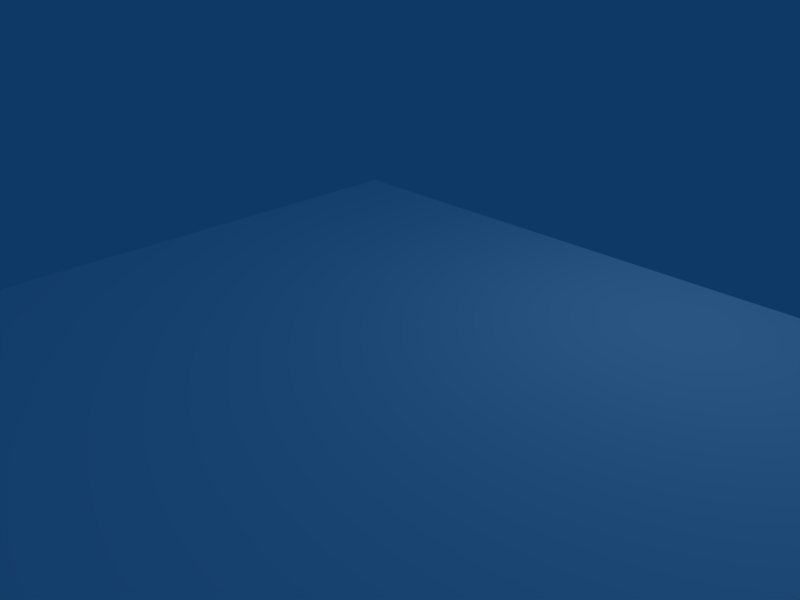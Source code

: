 # Source: HarborTypeA.blend  (saved by Blender 2.49.2; exported with 4.5.12 LTS)
import bpy
from mathutils import Matrix  # noqa: F401  (used for matrix-valued properties, if any)

bpy.ops.wm.read_factory_settings(use_empty=True)
scene = bpy.context.scene
scene.name = 'Scene'

# ---- collections
col_collection_1 = bpy.data.collections.new('Collection 1'); scene.collection.children.link(col_collection_1)

# ---- materials (node trees are filled in below, after node groups)
mat_material = bpy.data.materials.new('Material')
mat_material.alpha_threshold = 0.0
mat_material.roughness = 0.5
mat_material.line_color = (0.0, 0.0, 0.0, 1.0)
mat_0 = bpy.data.materials.new('0')
mat_0.alpha_threshold = 0.0
mat_0.diffuse_color = (1.0, 1.0, 1.0, 1.0)
mat_0.roughness = 0.5
mat_0.line_color = (0.0, 0.0, 0.0, 1.0)

# ---- material node trees

# ---- world
world_world = bpy.data.worlds.new('World'); scene.world = world_world
world_world.color = (0.05656, 0.2208, 0.4)
world_world.use_sun_shadow = False
world_world.sun_shadow_jitter_overblur = 0.0
world_world.cycles.sampling_method = 'MANUAL'
world_world.cycles.sample_map_resolution = 256

# ---- cameras
cam_camera = bpy.data.cameras.new('Camera')
cam_camera.passepartout_alpha = 0.2
cam_camera.clip_end = 100.0
cam_camera.lens = 35.0
cam_camera.ortho_scale = 7.314
cam_camera.show_passepartout = False
cam_camera.show_safe_areas = True
cam_camera.dof.focus_distance = 0.0
cam_camera.dof.aperture_fstop = 128.0

# ---- lights
light_spot = bpy.data.lights.new('Spot', 'POINT')
light_spot.transmission_factor = 0.0
light_spot.cutoff_distance = 30.0
light_spot.energy = 100.0
light_spot.shadow_buffer_clip_start = 1.001
light_spot.shadow_soft_size = 1.0
light_spot.shadow_maximum_resolution = 0.006
light_spot.use_absolute_resolution = True
light_spot.cycles.use_multiple_importance_sampling = False

# ---- meshes
me_muelle01__001 = bpy.data.meshes.new('"muelle01".001')
me_muelle01__001.from_pydata([(13.97, 30.8, 0.01245), (25.15, 30.8, 0.01245), (13.97, 30.8, 0.6285), (25.15, 30.8, 0.6281), (25.15, 30.8, 0.6299), (13.97, 30.8, 0.6299), (25.15, 30.8, 0.0), (13.97, 30.8, 0.0), (25.15, 8.4, 0.6299), (13.97, 8.4, 0.6299), (13.97, 8.4, 0.0), (25.15, 8.4, 0.0)], [], [(6, 1, 11), (1, 8, 11), (1, 3, 8), (3, 4, 8), (9, 0, 10), (0, 7, 10), (2, 0, 9), (9, 5, 2), (4, 5, 9), (9, 8, 4), (6, 11, 10), (10, 7, 6)])
_uv = me_muelle01__001.uv_layers.new(name='UVTex')
_uv.uv.foreach_set('vector', [0.651, 0.344, 0.651, 0.344, 0.4639, 0.344, 0.651, 0.344, 0.4639, 0.344, 0.4639, 0.344, 0.651, 0.344, 0.651, 0.344, 0.4639, 0.344, 0.651, 0.344, 0.651, 0.344, 0.4639, 0.344, 0.4639, 0.4561, 0.651, 0.4561, 0.4639, 0.4561, 0.651, 0.4561, 0.651, 0.4561, 0.4639, 0.4561, 0.651, 0.4561, 0.651, 0.4561, 0.4639, 0.4561, 0.4639, 0.4561, 0.651, 0.4561, 0.651, 0.4561, 1.238, 0.2519, 1.238, 1.001, 0.2509, 1.001, 0.2509, 1.001, 0.2509, 0.2519, 1.238, 0.2519, 1.238, 0.2519, 0.2509, 0.2519, 0.2509, 1.001, 0.2509, 1.001, 1.238, 1.001, 1.238, 0.2519])
_ca = me_muelle01__001.color_attributes.new('Col', 'BYTE_COLOR', 'CORNER')
_ca.data.foreach_set('color', [1.0, 1.0, 1.0, 1.0, 1.0, 1.0, 1.0, 1.0, 1.0, 1.0, 1.0, 1.0, 1.0, 1.0, 1.0, 1.0, 1.0, 1.0, 1.0, 1.0, 1.0, 1.0, 1.0, 1.0, 1.0, 1.0, 1.0, 1.0, 1.0, 1.0, 1.0, 1.0, 1.0, 1.0, 1.0, 1.0, 1.0, 1.0, 1.0, 1.0, 1.0, 1.0, 1.0, 1.0, 1.0, 1.0, 1.0, 1.0, 1.0, 1.0, 1.0, 1.0, 1.0, 1.0, 1.0, 1.0, 1.0, 1.0, 1.0, 1.0, 1.0, 1.0, 1.0, 1.0, 1.0, 1.0, 1.0, 1.0, 1.0, 1.0, 1.0, 1.0, 1.0, 1.0, 1.0, 1.0, 1.0, 1.0, 1.0, 1.0, 1.0, 1.0, 1.0, 1.0, 1.0, 1.0, 1.0, 1.0, 1.0, 1.0, 1.0, 1.0, 1.0, 1.0, 1.0, 1.0, 1.0, 1.0, 1.0, 1.0, 1.0, 1.0, 1.0, 1.0, 1.0, 1.0, 1.0, 1.0, 1.0, 1.0, 1.0, 1.0, 1.0, 1.0, 1.0, 1.0, 1.0, 1.0, 1.0, 1.0, 1.0, 1.0, 1.0, 1.0, 1.0, 1.0, 1.0, 1.0, 1.0, 1.0, 1.0, 1.0, 1.0, 1.0, 1.0, 1.0, 1.0, 1.0, 1.0, 1.0, 1.0, 1.0, 1.0, 1.0])
me_muelle01__001.materials.append(mat_material)
me_muelle01__001.materials.append(mat_material)
me_muelle01__001.use_remesh_preserve_volume = False
me_muelle01__001.use_remesh_preserve_attributes = False
me_muelle01__001.use_mirror_vertex_groups = False
me_muelle01__001.update()
me_poste01 = bpy.data.meshes.new('"poste01"')
me_poste01.from_pydata([(-2.794, -2.8, -7.652), (2.794, -2.8, -7.652), (-2.794, 2.8, -7.652), (2.794, 2.8, -7.652), (-2.794, -2.8, 17.83), (2.794, -2.8, 17.83), (-2.794, 2.8, 17.83), (2.794, 2.8, 17.83)], [], [(0, 2, 3), (1, 0, 3), (4, 5, 7), (7, 6, 4), (0, 1, 5), (4, 0, 5), (1, 3, 7), (7, 5, 1), (3, 2, 6), (6, 7, 3), (2, 0, 4), (4, 6, 2)])
_uv = me_poste01.uv_layers.new(name='UVTex')
_uv.uv.foreach_set('vector', [1.0, 0.0, 1.0, 1.0, 0.0, 1.0, 0.0, 1.0, 0.0, 0.0, 1.0, 0.0, 0.0, 0.0, 1.0, 0.0, 1.0, 1.0, 1.0, 1.0, 0.0, 1.0, 0.0, 0.0, 0.0, 0.0, 1.0, 0.0, 1.0, 1.0, 1.0, 1.0, 0.0, 1.0, 0.0, 0.0, 0.0, 0.0, 1.0, 0.0, 1.0, 1.0, 1.0, 1.0, 0.0, 1.0, 0.0, 0.0, 0.0, 0.0, 1.0, 0.0, 1.0, 1.0, 1.0, 1.0, 0.0, 1.0, 0.0, 0.0, 0.0, 0.0, 1.0, 0.0, 1.0, 1.0, 1.0, 1.0, 0.0, 1.0, 0.0, 0.0])
_ca = me_poste01.color_attributes.new('Col', 'BYTE_COLOR', 'CORNER')
_ca.data.foreach_set('color', [1.0, 1.0, 1.0, 1.0, 1.0, 1.0, 1.0, 1.0, 1.0, 1.0, 1.0, 1.0, 1.0, 1.0, 1.0, 1.0, 1.0, 1.0, 1.0, 1.0, 1.0, 1.0, 1.0, 1.0, 1.0, 1.0, 1.0, 1.0, 1.0, 1.0, 1.0, 1.0, 1.0, 1.0, 1.0, 1.0, 1.0, 1.0, 1.0, 1.0, 1.0, 1.0, 1.0, 1.0, 1.0, 1.0, 1.0, 1.0, 1.0, 1.0, 1.0, 1.0, 1.0, 1.0, 1.0, 1.0, 1.0, 1.0, 1.0, 1.0, 1.0, 1.0, 1.0, 1.0, 1.0, 1.0, 1.0, 1.0, 1.0, 1.0, 1.0, 1.0, 1.0, 1.0, 1.0, 1.0, 1.0, 1.0, 1.0, 1.0, 1.0, 1.0, 1.0, 1.0, 1.0, 1.0, 1.0, 1.0, 1.0, 1.0, 1.0, 1.0, 1.0, 1.0, 1.0, 1.0, 1.0, 1.0, 1.0, 1.0, 1.0, 1.0, 1.0, 1.0, 1.0, 1.0, 1.0, 1.0, 1.0, 1.0, 1.0, 1.0, 1.0, 1.0, 1.0, 1.0, 1.0, 1.0, 1.0, 1.0, 1.0, 1.0, 1.0, 1.0, 1.0, 1.0, 1.0, 1.0, 1.0, 1.0, 1.0, 1.0, 1.0, 1.0, 1.0, 1.0, 1.0, 1.0, 1.0, 1.0, 1.0, 1.0, 1.0, 1.0])
me_poste01.materials.append(mat_0)
me_poste01.use_remesh_preserve_volume = False
me_poste01.use_remesh_preserve_attributes = False
me_poste01.use_mirror_vertex_groups = False
me_poste01.update()
me_muelle01 = bpy.data.meshes.new('"muelle01"')
me_muelle01.from_pydata([(-64.27, -8.4, 0.0), (-13.98, -8.4, 0.0), (64.27, -8.4, 0.0), (-64.27, 8.4, 0.0), (-13.98, 8.4, 0.0), (64.27, 8.4, 0.0), (-64.27, -8.4, 0.6299), (-13.98, -8.4, 0.6299), (64.27, -8.4, 0.6299), (-64.27, 8.4, 0.6299), (-13.98, 8.4, 0.6299), (64.27, 8.4, 0.6299), (-64.27, -25.1, 0.0), (-13.98, -25.1, 0.0), (-13.98, -25.1, 0.6299), (-64.27, -25.1, 0.6299), (-62.02, 1.089, 0.0), (-56.43, 1.089, 2.98e-07), (-56.43, 6.689, 2.98e-07), (-62.02, 6.689, 2.98e-07), (-62.02, 1.089, -25.47), (-56.43, 1.089, -25.47), (-62.02, 6.689, -25.47), (-56.43, 6.689, -25.47), (-36.38, 1.089, 1.192e-07), (-30.79, 1.089, 3.576e-07), (-30.79, 6.689, 3.576e-07), (-36.38, 6.689, 3.576e-07), (-36.38, 1.089, -25.47), (-30.79, 1.089, -25.47), (-36.38, 6.689, -25.47), (-30.79, 6.689, -25.47), (-7.004, 1.089, 0.0), (-1.415, 1.089, 2.98e-07), (-1.415, 6.689, 2.98e-07), (-7.004, 6.689, 2.98e-07), (-7.004, 1.089, -25.47), (-1.415, 1.089, -25.47), (-7.004, 6.689, -25.47), (-1.415, 6.689, -25.47), (36.72, 1.089, 1.192e-07), (42.31, 1.089, 2.98e-07), (42.31, 6.689, 2.98e-07), (36.72, 6.689, 3.576e-07), (36.72, 1.089, -25.47), (42.31, 1.089, -25.47), (36.72, 6.689, -25.47), (42.31, 6.689, -25.47), (56.68, 1.089, 1.192e-07), (62.27, 1.089, 2.98e-07), (62.27, 6.689, 2.98e-07), (56.68, 6.689, 3.576e-07), (56.68, 1.089, -25.47), (62.27, 1.089, -25.47), (56.68, 6.689, -25.47), (62.27, 6.689, -25.47), (25.15, 8.4, 0.0), (13.97, 8.4, 0.0), (13.97, 8.4, 0.6299), (25.15, 8.4, 0.6299), (13.97, 30.8, 0.0), (25.15, 30.8, 0.0), (13.97, 30.8, 0.6299), (25.15, 30.8, 0.6299), (73.53, 34.2, -25.47), (79.12, 34.2, -25.47), (73.53, 39.8, -25.47), (79.12, 39.8, -25.47), (73.53, 34.2, 0.01245), (79.12, 34.2, 0.01245), (73.53, 39.8, 0.01245), (79.12, 39.8, 0.01245), (37.39, 34.2, -25.47), (42.98, 34.2, -25.47), (37.39, 39.8, -25.47), (42.98, 39.8, -25.47), (37.39, 34.2, 0.01245), (42.98, 34.2, 0.01245), (37.39, 39.8, 0.01245), (42.98, 39.8, 0.01245), (7.449, 34.2, -25.47), (13.04, 34.2, -25.47), (7.449, 39.8, -25.47), (13.04, 39.8, -25.47), (7.45, 34.2, 0.01245), (13.04, 34.2, 0.01245), (7.45, 39.8, 0.01245), (13.04, 39.8, 0.01245), (-21.29, 34.2, -25.47), (-15.7, 34.2, -25.47), (-21.29, 39.8, -25.47), (-15.7, 39.8, -25.47), (-21.29, 34.2, 0.01245), (-15.7, 34.2, 0.01245), (-21.29, 39.8, 0.01245), (-15.7, 39.8, 0.01245), (-47.01, 34.2, -25.47), (-41.42, 34.2, -25.47), (-47.01, 39.8, -25.47), (-41.42, 39.8, -25.47), (-47.01, 34.2, 0.01245), (-41.42, 34.2, 0.01245), (-47.01, 39.8, 0.01245), (-41.42, 39.8, 0.01245), (-77.12, 34.2, -25.47), (-71.54, 34.2, -25.47), (-77.12, 39.8, -25.47), (-71.54, 39.8, -25.47), (-77.12, 34.2, 0.01245), (-71.54, 34.2, 0.01245), (-77.12, 39.8, 0.01245), (-71.54, 39.8, 0.01245), (25.15, 30.8, 0.6281), (13.97, 30.8, 0.6285), (25.15, 30.8, 0.01245), (13.97, 30.8, 0.01245), (-114.6, 30.8, 0.6254), (-92.21, 30.8, 0.6254), (-114.6, 58.8, 0.6254), (-92.21, 58.8, 0.6254), (-114.6, 92.4, 0.6254), (-92.21, 92.4, 0.6254), (-114.6, 30.8, 0.0), (-92.21, 30.8, 0.01245), (-114.6, 58.8, 0.01245), (-92.21, 58.8, 0.01245), (-114.6, 92.4, 0.01245), (-92.21, 92.4, 0.01245), (81.03, 58.8, 0.6254), (81.03, 30.8, 0.6254), (81.03, 30.8, 0.01245), (81.03, 58.8, 0.01245), (-8.383, 58.8, 0.6254), (-8.383, 30.8, 0.6299), (-8.383, 30.8, 0.01245), (-8.383, 58.8, 0.01245), (81.03, 81.21, 0.6254), (81.03, 81.21, 0.01245), (-8.383, 81.21, 0.01245), (-8.383, 81.21, 0.6254)], [], [(6, 7, 10), (10, 9, 6), (12, 13, 14), (14, 15, 12), (1, 2, 8), (8, 7, 1), (2, 5, 11), (11, 8, 2), (4, 3, 9), (9, 10, 4), (3, 0, 6), (6, 9, 3), (0, 1, 13), (12, 0, 13), (1, 7, 14), (14, 13, 1), (7, 6, 15), (15, 14, 7), (6, 0, 12), (12, 15, 6), (20, 22, 23), (23, 21, 20), (21, 17, 16), (16, 20, 21), (22, 19, 18), (18, 23, 22), (21, 23, 18), (18, 17, 21), (22, 20, 16), (16, 19, 22), (0, 16, 17), (1, 0, 17), (3, 4, 18), (18, 19, 3), (28, 30, 31), (31, 29, 28), (29, 25, 24), (24, 28, 29), (30, 27, 26), (26, 31, 30), (29, 31, 26), (26, 25, 29), (30, 28, 24), (24, 27, 30), (16, 0, 3), (3, 19, 16), (24, 17, 18), (18, 27, 24), (1, 17, 24), (24, 25, 1), (4, 1, 25), (25, 26, 4), (27, 18, 4), (4, 26, 27), (36, 38, 39), (39, 37, 36), (37, 33, 32), (32, 36, 37), (38, 35, 34), (34, 39, 38), (37, 39, 34), (34, 33, 37), (38, 36, 32), (32, 35, 38), (1, 32, 33), (33, 2, 1), (44, 46, 47), (47, 45, 44), (45, 41, 40), (40, 44, 45), (46, 43, 42), (42, 47, 46), (45, 47, 42), (42, 41, 45), (46, 44, 40), (40, 43, 46), (32, 1, 4), (4, 35, 32), (40, 33, 34), (34, 43, 40), (2, 33, 40), (40, 41, 2), (43, 34, 5), (5, 42, 43), (52, 54, 55), (55, 53, 52), (53, 49, 48), (48, 52, 53), (54, 51, 50), (50, 55, 54), (53, 55, 50), (50, 49, 53), (54, 52, 48), (48, 51, 54), (48, 41, 42), (42, 51, 48), (2, 41, 48), (48, 49, 2), (5, 2, 49), (49, 50, 5), (51, 42, 5), (5, 50, 51), (56, 59, 11), (11, 5, 56), (56, 5, 34), (57, 56, 34), (57, 34, 35), (4, 57, 35), (57, 4, 10), (10, 58, 57), (58, 10, 7), (59, 58, 7), (59, 7, 8), (11, 59, 8), (64, 66, 67), (67, 65, 64), (64, 65, 69), (69, 68, 64), (65, 67, 71), (71, 69, 65), (67, 66, 70), (70, 71, 67), (66, 64, 68), (68, 70, 66), (72, 74, 75), (75, 73, 72), (72, 73, 77), (77, 76, 72), (73, 75, 79), (79, 77, 73), (75, 74, 78), (78, 79, 75), (74, 72, 76), (76, 78, 74), (80, 82, 83), (83, 81, 80), (80, 81, 85), (85, 84, 80), (81, 83, 87), (87, 85, 81), (83, 82, 86), (86, 87, 83), (82, 80, 84), (84, 86, 82), (88, 90, 91), (91, 89, 88), (88, 89, 93), (93, 92, 88), (89, 91, 95), (95, 93, 89), (91, 90, 94), (94, 95, 91), (90, 88, 92), (92, 94, 90), (96, 98, 99), (99, 97, 96), (96, 97, 101), (101, 100, 96), (97, 99, 103), (103, 101, 97), (99, 98, 102), (102, 103, 99), (98, 96, 100), (100, 102, 98), (104, 106, 107), (107, 105, 104), (104, 105, 109), (109, 108, 104), (105, 107, 111), (111, 109, 105), (107, 106, 110), (110, 111, 107), (106, 104, 108), (108, 110, 106), (112, 113, 62), (62, 63, 112), (114, 61, 60), (60, 115, 114), (119, 118, 116), (116, 117, 119), (121, 120, 118), (118, 119, 121), (125, 123, 122), (122, 124, 125), (127, 125, 124), (124, 126, 127), (123, 117, 116), (116, 122, 123), (131, 128, 129), (129, 130, 131), (127, 121, 119), (119, 125, 127), (126, 120, 121), (121, 127, 126), (124, 118, 120), (120, 126, 124), (122, 116, 118), (118, 124, 122), (132, 119, 117), (117, 133, 132), (133, 117, 123), (123, 134, 133), (135, 125, 119), (119, 132, 135), (129, 112, 114), (114, 130, 129), (138, 139, 136), (136, 137, 138), (137, 136, 128), (128, 131, 137), (138, 137, 131), (131, 135, 138), (139, 138, 135), (135, 132, 139), (136, 139, 132), (132, 128, 136), (112, 129, 128), (112, 128, 132), (113, 112, 132), (133, 113, 132), (113, 133, 134), (134, 115, 113), (87, 86, 135), (135, 78, 76), (77, 79, 68), (79, 78, 135), (68, 79, 135), (70, 68, 135), (71, 70, 135), (71, 135, 131), (69, 71, 131), (69, 131, 130), (68, 69, 130), (68, 130, 114), (77, 68, 114), (76, 77, 114), (135, 76, 114), (87, 135, 114), (85, 87, 114), (84, 85, 114), (84, 114, 115), (84, 115, 134), (84, 134, 135), (84, 135, 86), (125, 110, 108), (123, 125, 108), (123, 108, 109), (109, 111, 100), (123, 109, 100), (123, 100, 101), (101, 103, 92), (123, 101, 92), (134, 123, 92), (134, 92, 93), (135, 134, 93), (135, 93, 95), (125, 135, 95), (125, 95, 94), (125, 94, 92), (125, 92, 103), (125, 103, 102), (125, 102, 100), (125, 100, 111), (110, 125, 111)])
_uv = me_muelle01.uv_layers.new(name='UVTex')
_uv.uv.foreach_set('vector', [0.5997, 0.997, 0.5997, 0.4663, 0.01203, 0.4663, 0.01203, 0.4663, 0.01203, 0.997, 0.5997, 0.997, 1.184, 0.997, 1.184, 0.4663, 1.184, 0.4663, 1.912, 0.5667, 1.912, 1.031, 1.912, 1.031, 0.5997, 0.4663, 0.5997, -0.3595, 0.5997, -0.3595, 0.5997, -0.3595, 0.5997, 0.4663, 0.5997, 0.4663, 1.401, -0.1554, 0.8867, -0.1554, 0.8867, -0.1554, 0.8867, -0.1554, 1.401, -0.1554, 1.401, -0.1554, 0.5142, 0.8188, 0.2574, 0.8188, 0.2574, 0.8188, 0.2574, 0.8188, 0.5142, 0.8188, 0.5142, 0.8188, 0.2761, 0.8796, 0.2761, 0.8388, 0.2761, 0.8388, 0.2574, 0.7831, 0.2574, 0.8188, 0.2574, 0.8188, 0.5997, 0.997, 0.5997, 0.4663, 1.184, 0.4663, 1.184, 0.4663, 1.184, 0.997, 0.5997, 0.997, 0.5997, 0.4663, 0.5997, 0.4663, 1.184, 0.4663, 1.184, 0.4663, 1.184, 0.4663, 0.5997, 0.4663, 0.5997, 0.4663, 0.5997, 0.997, 1.184, 0.997, 1.184, 0.997, 1.184, 0.4663, 0.5997, 0.4663, 0.2761, 0.8388, 0.2761, 0.8388, 0.2761, 0.7982, 0.2761, 0.7982, 0.2761, 0.7982, 0.2761, 0.8388, 0.2892, 0.8618, 0.2892, 0.8754, 0.3219, 0.8754, 0.3219, 0.8754, 0.3219, 0.8618, 0.2892, 0.8618, 0.3219, 0.8618, 0.3219, 0.8618, 0.2892, 0.8618, 0.2892, 0.8618, 0.2892, 0.8618, 0.3219, 0.8618, 0.2689, 0.8152, 0.2689, 0.8152, 0.2974, 0.8152, 0.2974, 0.8152, 0.2974, 0.8152, 0.2689, 0.8152, 0.3219, 0.8618, 0.3219, 0.8754, 0.3219, 0.8754, 0.3219, 0.8754, 0.3219, 0.8618, 0.3219, 0.8618, 0.2892, 0.8754, 0.2892, 0.8618, 0.2892, 0.8618, 0.2689, 0.8033, 0.2689, 0.8152, 0.2689, 0.8152, 0.2761, 0.8388, 0.2892, 0.8618, 0.3219, 0.8618, 0.2678, 0.9143, 0.5997, 0.4663, 0.5997, 0.997, 0.2761, 0.8796, 0.5698, 0.8796, 0.3219, 0.8754, 0.2974, 0.8152, 0.2689, 0.8152, 0.2574, 0.8188, 0.2678, 0.7027, 0.07188, 0.7027, 0.07188, 0.6437, 0.07188, 0.6437, 0.2678, 0.6437, 0.2678, 0.7027, 0.2678, 0.6437, 0.2678, 0.6437, 0.2678, 0.7027, 0.2678, 0.7027, 0.2678, 0.7027, 0.2678, 0.6437, 0.07188, 0.7027, 0.07188, 0.7027, 0.07188, 0.6437, 0.07188, 0.6437, 0.07188, 0.6437, 0.07188, 0.7027, 0.2678, 0.6437, 0.07188, 0.6437, 0.07188, 0.6437, 0.07188, 0.6437, 0.2678, 0.6437, 0.2678, 0.6437, 0.07188, 0.7027, 0.2678, 0.7027, 0.2678, 0.7027, 0.2678, 0.7027, 0.07188, 0.7027, 0.07188, 0.7027, 0.2892, 0.8618, 0.2761, 0.8388, 0.2761, 0.8796, 0.2574, 0.8188, 0.2689, 0.8152, 0.2689, 0.8033, 0.2678, 0.7027, 0.2678, 0.9143, 0.07188, 0.9143, 0.07188, 0.9143, 0.07188, 0.7027, 0.2678, 0.7027, 0.5997, 0.4663, 0.2678, 0.9143, 0.2678, 0.7027, 0.2678, 0.7027, 0.2678, 0.6437, 0.5997, 0.4663, 0.8867, 0.5667, 1.401, 0.5667, 1.11, 0.7218, 1.11, 0.7218, 0.9391, 0.7218, 0.8867, 0.5667, 0.07188, 0.7027, 0.07188, 0.9143, 0.01203, 0.4663, 0.5142, 0.8188, 0.4284, 0.8152, 0.3998, 0.8152, 0.6105, 0.8618, 0.6105, 0.8754, 0.6432, 0.8754, 0.07188, 0.3337, 0.2678, 0.3337, 0.2678, 0.3927, 0.2678, 0.3337, 0.2678, 0.3337, 0.2678, 0.3927, 0.2678, 0.3927, 0.2678, 0.3927, 0.2678, 0.3337, 0.5499, 0.8152, 0.5499, 0.8152, 0.5784, 0.8152, 0.5784, 0.8152, 0.5784, 0.8152, 0.5499, 0.8152, 0.6432, 0.8618, 0.6432, 0.8754, 0.6432, 0.8754, 0.07188, 0.3337, 0.2678, 0.3337, 0.2678, 0.3337, 0.6105, 0.8754, 0.6105, 0.8618, 0.6105, 0.8618, 0.6105, 0.8618, 0.6105, 0.8754, 0.6105, 0.8754, 0.5997, 0.4663, 0.2678, 0.3927, 0.2678, 0.3337, 0.2678, 0.3337, 0.5997, -0.3595, 0.5997, 0.4663, 0.8659, 0.8618, 0.8659, 0.8754, 0.8986, 0.8754, 0.8986, 0.8754, 0.8986, 0.8618, 0.8659, 0.8618, 0.2678, -0.1278, 0.2678, -0.1278, 0.2678, -0.06881, 0.2678, -0.06881, 0.2678, -0.06881, 0.2678, -0.1278, 0.7732, 0.8152, 0.7732, 0.8152, 0.8017, 0.8152, 0.8017, 0.8152, 0.8017, 0.8152, 0.7732, 0.8152, 0.8986, 0.8618, 0.8986, 0.8754, 0.8986, 0.8754, 0.8986, 0.8754, 0.8986, 0.8618, 0.8986, 0.8618, 0.8659, 0.8754, 0.8659, 0.8618, 0.8659, 0.8618, 0.8659, 0.8618, 0.8659, 0.8754, 0.8659, 0.8754, 0.6105, 0.8618, 0.5698, 0.8388, 0.5698, 0.8796, 0.5698, 0.8796, 0.6105, 0.8754, 0.6105, 0.8618, 0.2678, -0.06881, 0.2678, 0.3337, 0.07188, 0.3337, 0.6432, 0.8754, 0.8659, 0.8754, 0.8659, 0.8618, 0.5997, -0.3595, 0.2678, 0.3337, 0.2678, -0.06881, 0.2678, -0.06881, 0.2678, -0.1278, 0.5997, -0.3595, 0.7732, 0.8152, 0.5784, 0.8152, 0.9139, 0.8188, 0.9139, 0.8188, 0.8017, 0.8152, 0.7732, 0.8152, 0.8751, 0.8033, 0.8751, 0.8152, 0.9036, 0.8152, 0.9391, -0.137, 1.11, -0.137, 1.11, -0.08538, 1.11, -0.137, 1.11, -0.137, 1.11, -0.08538, 1.11, -0.08538, 1.11, -0.08538, 1.11, -0.137, 0.8751, 0.8152, 0.8751, 0.8152, 0.9036, 0.8152, 0.9036, 0.8152, 0.9036, 0.8152, 0.8751, 0.8152, 0.9036, 0.8033, 0.9036, 0.8152, 0.9036, 0.8152, 0.9391, -0.137, 1.11, -0.137, 1.11, -0.137, 0.8751, 0.8152, 0.8751, 0.8033, 0.8751, 0.8033, 0.8751, 0.8033, 0.8751, 0.8152, 0.8751, 0.8152, 0.2678, -0.2794, 0.2678, -0.1278, 0.07189, -0.1278, 0.8017, 0.8152, 0.8751, 0.8152, 0.8751, 0.8033, 0.5997, -0.3595, 0.2678, -0.1278, 0.2678, -0.2794, 1.11, -0.08538, 1.11, -0.137, 1.401, -0.1554, 0.8867, -0.1554, 1.401, -0.1554, 1.11, -0.137, 0.9036, 0.8033, 0.9036, 0.8152, 0.9139, 0.8188, 0.8751, 0.8152, 0.8017, 0.8152, 0.9139, 0.8188, 0.9139, 0.8188, 0.9036, 0.8152, 0.8751, 0.8152, 0.7141, 0.8188, 0.7141, 0.8188, 0.9139, 0.8188, 0.9139, 0.8188, 0.9139, 0.8188, 0.7141, 0.8188, 0.7141, 0.8188, 0.9139, 0.8188, 0.5784, 0.8152, 0.657, 0.8188, 0.7141, 0.8188, 0.5784, 0.8152, 0.657, 0.8188, 0.5784, 0.8152, 0.5499, 0.8152, 0.5142, 0.8188, 0.657, 0.8188, 0.5499, 0.8152, 0.657, 0.8188, 0.5142, 0.8188, 0.5142, 0.8188, 0.5142, 0.8188, 0.657, 0.8188, 0.657, 0.8188, 0.01203, 0.1713, 0.01203, 0.4663, 0.5997, 0.4663, 0.01203, 0.05335, 0.01203, 0.1713, 0.5997, 0.4663, 0.01203, 0.05335, 0.5997, 0.4663, 0.5997, -0.3595, 0.01203, -0.3595, 0.01203, 0.05335, 0.5997, -0.3595, 1.081, 0.9423, 1.081, 0.9559, 1.114, 0.9559, 1.114, 0.9559, 1.114, 0.9423, 1.081, 0.9423, 0.9612, 0.8737, 0.9897, 0.8737, 0.9897, 0.8737, 1.114, 0.9423, 1.081, 0.9423, 1.081, 0.9423, 1.114, 0.9423, 1.114, 0.9559, 1.114, 0.9559, 1.114, 0.9559, 1.114, 0.9423, 1.114, 0.9423, 1.114, 0.9559, 1.081, 0.9559, 1.081, 0.9559, 1.081, 0.9559, 1.114, 0.9559, 1.114, 0.9559, 1.081, 0.9559, 1.081, 0.9423, 1.081, 0.9423, 1.081, 0.9423, 1.081, 0.9559, 1.081, 0.9559, 0.1246, -1.312, 0.3318, -1.312, 0.3318, -1.4, 0.3061, -1.174, 0.1249, -1.174, 0.1249, -1.097, 0.1249, -1.097, 0.1249, -1.174, 0.1249, -1.174, 0.1249, -1.174, 0.1249, -1.097, 0.1249, -1.097, 0.1249, -1.174, 0.3061, -1.174, 0.3061, -1.174, 0.3061, -1.174, 0.1249, -1.174, 0.1249, -1.174, 0.3318, -1.4, 0.3318, -1.312, 0.3318, -1.312, 0.3318, -1.312, 0.3318, -1.4, 0.3318, -1.4, 0.3061, -1.097, 0.1249, -1.097, 0.1249, -1.097, 0.1246, -1.312, 0.3318, -1.312, 0.3318, -1.312, 0.1246, -0.8394, 0.3318, -0.8394, 0.3318, -0.9275, 0.3318, -0.9275, 0.1246, -0.9275, 0.1246, -0.8394, 0.1246, -0.8394, 0.1246, -0.9275, 0.1246, -0.9275, 0.1246, -0.9275, 0.1246, -0.8394, 0.1246, -0.8394, 0.1246, -0.9275, 0.3318, -0.9275, 0.3318, -0.9275, 0.3318, -0.9275, 0.1246, -0.9275, 0.1246, -0.9275, 0.3318, -0.9275, 0.3318, -0.8394, 0.3318, -0.8394, 0.3318, -0.8394, 0.3318, -0.9275, 0.3318, -0.9275, 0.3318, -0.8394, 0.1246, -0.8394, 0.1246, -0.8394, 0.1246, -0.8394, 0.3318, -0.8394, 0.3318, -0.8394, 0.1246, -0.386, 0.3318, -0.386, 0.3318, -0.4741, 0.3318, -0.4741, 0.1246, -0.4741, 0.1246, -0.386, 0.1246, -0.386, 0.1246, -0.4741, 0.1246, -0.4741, 0.1246, -0.4741, 0.1246, -0.386, 0.1246, -0.386, 0.1246, -0.4741, 0.3318, -0.4741, 0.3318, -0.4741, 0.3318, -0.4741, 0.1246, -0.4741, 0.1246, -0.4741, 0.3318, -0.4741, 0.3318, -0.386, 0.3318, -0.386, 0.3318, -0.386, 0.3318, -0.4741, 0.3318, -0.4741, 0.3318, -0.386, 0.1246, -0.386, 0.1246, -0.386, 0.1246, -0.386, 0.3318, -0.386, 0.3318, -0.386, 0.1246, 0.0198, 0.3318, 0.0198, 0.3318, -0.06837, 0.3318, -0.06837, 0.1246, -0.06837, 0.1246, 0.0198, 0.1246, 0.0198, 0.1246, -0.06837, 0.1246, -0.06837, 0.1246, -0.06837, 0.1246, 0.0198, 0.1246, 0.0198, 0.1246, -0.06837, 0.3318, -0.06837, 0.3318, -0.06837, 0.3318, -0.06837, 0.1246, -0.06837, 0.1246, -0.06837, 0.3318, -0.06837, 0.3318, 0.0198, 0.3318, 0.0198, 0.3318, 0.0198, 0.3318, -0.06837, 0.3318, -0.06837, 0.3318, 0.0198, 0.1246, 0.0198, 0.1246, 0.0198, 0.1246, 0.0198, 0.3318, 0.0198, 0.3318, 0.0198, 0.1246, 0.4949, 0.3318, 0.4949, 0.3318, 0.4067, 0.3318, 0.4067, 0.1246, 0.4067, 0.1246, 0.4949, 0.1246, 0.4949, 0.1246, 0.4067, 0.1246, 0.4067, 0.1246, 0.4067, 0.1246, 0.4949, 0.1246, 0.4949, 0.1246, 0.4067, 0.3318, 0.4067, 0.3318, 0.4067, 0.3318, 0.4067, 0.1246, 0.4067, 0.1246, 0.4067, 0.3318, 0.4067, 0.3318, 0.4949, 0.3318, 0.4949, 0.3318, 0.4949, 0.3318, 0.4067, 0.3318, 0.4067, 0.3318, 0.4949, 0.1246, 0.4949, 0.1246, 0.4949, 0.1246, 0.4949, 0.3318, 0.4949, 0.3318, 0.4949, 0.7141, 0.8664, 0.657, 0.8664, 0.657, 0.8664, 0.657, 0.8664, 0.7141, 0.8664, 0.7141, 0.8664, 0.7141, 0.8664, 0.7141, 0.8664, 0.657, 0.8664, 0.657, 0.8664, 0.657, 0.8664, 0.7141, 0.8664, 1.033, 1.423, 0.0021, 1.423, 0.0021, 1.002, -0.001263, 1.086, -0.001263, 0.7329, 1.035, 0.7329, 1.033, 1.927, 0.0021, 1.927, 0.0021, 1.423, 0.0021, 1.423, 1.033, 1.423, 1.033, 1.927, 1.035, 0.7329, -0.001263, 0.7329, -0.001263, 1.086, 0.0021, 1.002, 0.0021, 1.423, 1.033, 1.423, 1.033, 1.927, 1.033, 1.423, 0.0021, 1.423, 0.0021, 1.423, 0.0021, 1.927, 1.033, 1.927, 0.8975, 0.6066, 0.8975, 0.6066, 0.0166, -0.6694, 0.0004996, 0.8664, 0.0004996, 0.8664, 0.1147, 0.8664, 1.125, 1.002, 1.125, 1.002, 1.125, 0.934, 1.125, 0.934, 1.125, 0.934, 1.125, 1.002, 0.1147, 0.9974, 0.1147, 0.9974, 0.1147, 0.9259, 0.131, 1.457, 0.131, 1.457, 0.131, 1.551, 0.0004996, 0.9974, 0.0004996, 0.9974, 0.1147, 0.9974, 0.1147, 0.9974, 0.1147, 0.9974, 0.0004996, 0.9974, -0.01906, 1.457, -0.01906, 1.457, -0.01906, 1.551, -0.01906, 1.551, -0.01906, 1.551, -0.01906, 1.457, 0.0004996, 0.8664, 0.0004996, 0.8664, 0.0004996, 0.9259, -0.01906, 1.457, -0.01906, 1.457, -0.01906, 1.379, 1.035, -0.5896, 1.035, 0.7329, -0.001263, 0.7329, -0.001263, 0.7329, -0.001263, -0.5896, 1.035, -0.5896, 0.6025, 0.934, 0.1129, 0.934, 0.1129, 0.934, 0.1147, 0.8664, 0.5428, 0.8664, 0.5428, 0.8664, 1.035, -0.5896, 1.035, 0.7329, 1.035, 0.7329, 0.1129, 1.002, 0.6025, 1.002, 0.6025, 1.002, 0.9995, 0.8664, 0.7141, 0.8664, 0.7141, 0.8664, 0.01487, -0.9285, 0.01487, -1.699, 0.01487, -1.699, 1.646, -0.4659, 1.646, -0.4659, 1.646, -1.699, 1.646, -1.699, 1.646, -1.699, 1.646, -0.4659, 0.9995, 0.9736, 0.9995, 0.9736, 0.9995, 0.9259, 1.125, 1.002, 1.125, 1.002, 1.125, 1.057, 1.646, -0.4659, 1.646, -1.699, 0.9206, -1.699, 1.035, -2.0, 1.035, -0.5896, 1.864, -0.5896, 1.646, -0.4659, 1.646, -0.4659, 0.9206, -0.4659, 0.9206, -0.4659, 0.9206, -0.4659, 1.646, -0.4659, 1.864, -2.0, 1.864, -0.5896, 1.035, -0.5896, 1.035, -0.5896, 1.035, -2.0, 1.864, -2.0, -0.001263, -1.119, -0.001263, -2.0, 1.035, -2.0, -0.001263, -1.119, 1.035, -2.0, 1.035, -0.5896, -0.001263, -0.9423, -0.001263, -1.119, 1.035, -0.5896, -0.001263, -0.5896, -0.001263, -0.9423, 1.035, -0.5896, 0.657, 0.8664, 0.5428, 0.8664, 0.5428, 0.8664, 0.5428, 0.8664, 0.657, 0.8664, 0.657, 0.8664, 0.3318, -0.9275, 0.3318, -0.8394, 1.035, -0.5896, 1.035, -0.5896, 0.3318, -1.312, 0.1246, -1.312, 0.1249, -1.174, 0.3061, -1.174, 0.1249, -1.596, 0.3318, -1.4, 0.3318, -1.312, 1.035, -0.5896, 0.1246, -1.882, 0.3318, -1.4, 1.035, -0.5896, 0.3318, -1.882, 0.1246, -1.882, 1.035, -0.5896, 0.3318, -1.97, 0.3318, -1.882, 1.035, -0.5896, 0.3318, -1.97, 1.035, -0.5896, 1.035, -2.0, 1.114, 0.9423, 1.114, 0.9559, 1.125, 1.002, 1.114, 0.9423, 1.125, 1.002, 1.125, 0.934, 0.9612, 0.8737, 0.9897, 0.8737, 0.9995, 0.8664, 0.1249, -1.596, 0.01487, -1.699, 0.01487, -0.9285, 0.1249, -1.174, 0.1249, -1.596, 0.01487, -0.9285, 0.1249, -1.097, 0.1249, -1.174, 0.01487, -0.9285, 1.035, -0.5896, 0.1246, -1.312, -0.001263, -1.119, 0.3318, -0.9275, 1.035, -0.5896, -0.001263, -1.119, 0.1246, -0.9275, 0.3318, -0.9275, -0.001263, -1.119, 0.1249, -0.6843, 0.1249, -0.7614, 0.01487, -0.9285, 0.6237, 0.8737, 0.7141, 0.8664, 0.657, 0.8664, 0.6237, 0.8737, 0.657, 0.8664, 0.5428, 0.8664, 0.1246, -0.8394, -0.001263, -0.5896, 1.035, -0.5896, 0.1246, -0.8394, 1.035, -0.5896, 0.3318, -0.8394, 1.035, 0.7329, 0.3318, 0.4949, 0.1246, 0.4949, -0.001263, 0.7329, 1.035, 0.7329, 0.1246, 0.4949, -0.001263, 0.7329, 0.1246, 0.4949, 0.1246, 0.4067, 0.2336, 0.9423, 0.2336, 0.9559, 0.3769, 0.9423, 0.1129, 0.934, 0.2336, 0.9423, 0.3769, 0.9423, 0.1129, 0.934, 0.3769, 0.9423, 0.4095, 0.9423, 0.1246, -0.06837, 0.3318, -0.06837, 0.1246, -0.386, 0.1129, 0.934, 0.4095, 0.9423, 0.5271, 0.9423, 0.01487, -0.4659, 0.01487, 0.6906, 0.1249, -0.2878, -0.001263, -0.5896, 0.1246, -0.386, 0.1246, -0.4741, 1.035, -0.5896, -0.001263, -0.5896, 0.1246, -0.4741, 1.035, -0.5896, 0.1246, -0.4741, 0.3318, -0.4741, 1.035, 0.7329, 1.035, -0.5896, 0.3318, -0.4741, 1.035, 0.7329, 0.3318, -0.4741, 0.3318, -0.386, 1.035, 0.7329, 0.3318, -0.386, 0.1246, -0.386, 1.035, 0.7329, 0.1246, -0.386, 0.3318, -0.06837, 1.035, 0.7329, 0.3318, -0.06837, 0.3318, 0.0198, 1.035, 0.7329, 0.3318, 0.0198, 0.1246, 0.0198, 1.035, 0.7329, 0.1246, 0.0198, 0.3318, 0.4067, 0.3318, 0.4949, 1.035, 0.7329, 0.3318, 0.4067])
_ca = me_muelle01.color_attributes.new('Col', 'BYTE_COLOR', 'CORNER')
_ca.data.foreach_set('color', [1.0, 1.0, 1.0, 1.0, 1.0, 1.0, 1.0, 1.0, 1.0, 1.0, 1.0, 1.0, 1.0, 1.0, 1.0, 1.0, 1.0, 1.0, 1.0, 1.0, 1.0, 1.0, 1.0, 1.0, 1.0, 1.0, 1.0, 1.0, 1.0, 1.0, 1.0, 1.0, 1.0, 1.0, 1.0, 1.0, 1.0, 1.0, 1.0, 1.0, 1.0, 1.0, 1.0, 1.0, 1.0, 1.0, 1.0, 1.0, 1.0, 1.0, 1.0, 1.0, 1.0, 1.0, 1.0, 1.0, 1.0, 1.0, 1.0, 1.0, 1.0, 1.0, 1.0, 1.0, 1.0, 1.0, 1.0, 1.0, 1.0, 1.0, 1.0, 1.0, 1.0, 1.0, 1.0, 1.0, 1.0, 1.0, 1.0, 1.0, 1.0, 1.0, 1.0, 1.0, 1.0, 1.0, 1.0, 1.0, 1.0, 1.0, 1.0, 1.0, 1.0, 1.0, 1.0, 1.0, 1.0, 1.0, 1.0, 1.0, 1.0, 1.0, 1.0, 1.0, 1.0, 1.0, 1.0, 1.0, 1.0, 1.0, 1.0, 1.0, 1.0, 1.0, 1.0, 1.0, 1.0, 1.0, 1.0, 1.0, 1.0, 1.0, 1.0, 1.0, 1.0, 1.0, 1.0, 1.0, 1.0, 1.0, 1.0, 1.0, 1.0, 1.0, 1.0, 1.0, 1.0, 1.0, 1.0, 1.0, 1.0, 1.0, 1.0, 1.0, 1.0, 1.0, 1.0, 1.0, 1.0, 1.0, 1.0, 1.0, 1.0, 1.0, 1.0, 1.0, 1.0, 1.0, 1.0, 1.0, 1.0, 1.0, 1.0, 1.0, 1.0, 1.0, 1.0, 1.0, 1.0, 1.0, 1.0, 1.0, 1.0, 1.0, 1.0, 1.0, 1.0, 1.0, 1.0, 1.0, 1.0, 1.0, 1.0, 1.0, 1.0, 1.0, 1.0, 1.0, 1.0, 1.0, 1.0, 1.0, 1.0, 1.0, 1.0, 1.0, 1.0, 1.0, 1.0, 1.0, 1.0, 1.0, 1.0, 1.0, 1.0, 1.0, 1.0, 1.0, 1.0, 1.0, 1.0, 1.0, 1.0, 1.0, 1.0, 1.0, 1.0, 1.0, 1.0, 1.0, 1.0, 1.0, 1.0, 1.0, 1.0, 1.0, 1.0, 1.0, 1.0, 1.0, 1.0, 1.0, 1.0, 1.0, 1.0, 1.0, 1.0, 1.0, 1.0, 1.0, 1.0, 1.0, 1.0, 1.0, 1.0, 1.0, 1.0, 1.0, 1.0, 1.0, 1.0, 1.0, 1.0, 1.0, 1.0, 1.0, 1.0, 1.0, 1.0, 1.0, 1.0, 1.0, 1.0, 1.0, 1.0, 1.0, 1.0, 1.0, 1.0, 1.0, 1.0, 1.0, 1.0, 1.0, 1.0, 1.0, 1.0, 1.0, 1.0, 1.0, 1.0, 1.0, 1.0, 1.0, 1.0, 1.0, 1.0, 1.0, 1.0, 1.0, 1.0, 1.0, 1.0, 1.0, 1.0, 1.0, 1.0, 1.0, 1.0, 1.0, 1.0, 1.0, 1.0, 1.0, 1.0, 1.0, 1.0, 1.0, 1.0, 1.0, 1.0, 1.0, 1.0, 1.0, 1.0, 1.0, 1.0, 1.0, 1.0, 1.0, 1.0, 1.0, 1.0, 1.0, 1.0, 1.0, 1.0, 1.0, 1.0, 1.0, 1.0, 1.0, 1.0, 1.0, 1.0, 1.0, 1.0, 1.0, 1.0, 1.0, 1.0, 1.0, 1.0, 1.0, 1.0, 1.0, 1.0, 1.0, 1.0, 1.0, 1.0, 1.0, 1.0, 1.0, 1.0, 1.0, 1.0, 1.0, 1.0, 1.0, 1.0, 1.0, 1.0, 1.0, 1.0, 1.0, 1.0, 1.0, 1.0, 1.0, 1.0, 1.0, 1.0, 1.0, 1.0, 1.0, 1.0, 1.0, 1.0, 1.0, 1.0, 1.0, 1.0, 1.0, 1.0, 1.0, 1.0, 1.0, 1.0, 1.0, 1.0, 1.0, 1.0, 1.0, 1.0, 1.0, 1.0, 1.0, 1.0, 1.0, 1.0, 1.0, 1.0, 1.0, 1.0, 1.0, 1.0, 1.0, 1.0, 1.0, 1.0, 1.0, 1.0, 1.0, 1.0, 1.0, 1.0, 1.0, 1.0, 1.0, 1.0, 1.0, 1.0, 1.0, 1.0, 1.0, 1.0, 1.0, 1.0, 1.0, 1.0, 1.0, 1.0, 1.0, 1.0, 1.0, 1.0, 1.0, 1.0, 1.0, 1.0, 1.0, 1.0, 1.0, 1.0, 1.0, 1.0, 1.0, 1.0, 1.0, 1.0, 1.0, 1.0, 1.0, 1.0, 1.0, 1.0, 1.0, 1.0, 1.0, 1.0, 1.0, 1.0, 1.0, 1.0, 1.0, 1.0, 1.0, 1.0, 1.0, 1.0, 1.0, 1.0, 1.0, 1.0, 1.0, 1.0, 1.0, 1.0, 1.0, 1.0, 1.0, 1.0, 1.0, 1.0, 1.0, 1.0, 1.0, 1.0, 1.0, 1.0, 1.0, 1.0, 1.0, 1.0, 1.0, 1.0, 1.0, 1.0, 1.0, 1.0, 1.0, 1.0, 1.0, 1.0, 1.0, 1.0, 1.0, 1.0, 1.0, 1.0, 1.0, 1.0, 1.0, 1.0, 1.0, 1.0, 1.0, 1.0, 1.0, 1.0, 1.0, 1.0, 1.0, 1.0, 1.0, 1.0, 1.0, 1.0, 1.0, 1.0, 1.0, 1.0, 1.0, 1.0, 1.0, 1.0, 1.0, 1.0, 1.0, 1.0, 1.0, 1.0, 1.0, 1.0, 1.0, 1.0, 1.0, 1.0, 1.0, 1.0, 1.0, 1.0, 1.0, 1.0, 1.0, 1.0, 1.0, 1.0, 1.0, 1.0, 1.0, 1.0, 1.0, 1.0, 1.0, 1.0, 1.0, 1.0, 1.0, 1.0, 1.0, 1.0, 1.0, 1.0, 1.0, 1.0, 1.0, 1.0, 1.0, 1.0, 1.0, 1.0, 1.0, 1.0, 1.0, 1.0, 1.0, 1.0, 1.0, 1.0, 1.0, 1.0, 1.0, 1.0, 1.0, 1.0, 1.0, 1.0, 1.0, 1.0, 1.0, 1.0, 1.0, 1.0, 1.0, 1.0, 1.0, 1.0, 1.0, 1.0, 1.0, 1.0, 1.0, 1.0, 1.0, 1.0, 1.0, 1.0, 1.0, 1.0, 1.0, 1.0, 1.0, 1.0, 1.0, 1.0, 1.0, 1.0, 1.0, 1.0, 1.0, 1.0, 1.0, 1.0, 1.0, 1.0, 1.0, 1.0, 1.0, 1.0, 1.0, 1.0, 1.0, 1.0, 1.0, 1.0, 1.0, 1.0, 1.0, 1.0, 1.0, 1.0, 1.0, 1.0, 1.0, 1.0, 1.0, 1.0, 1.0, 1.0, 1.0, 1.0, 1.0, 1.0, 1.0, 1.0, 1.0, 1.0, 1.0, 1.0, 1.0, 1.0, 1.0, 1.0, 1.0, 1.0, 1.0, 1.0, 1.0, 1.0, 1.0, 1.0, 1.0, 1.0, 1.0, 1.0, 1.0, 1.0, 1.0, 1.0, 1.0, 1.0, 1.0, 1.0, 1.0, 1.0, 1.0, 1.0, 1.0, 1.0, 1.0, 1.0, 1.0, 1.0, 1.0, 1.0, 1.0, 1.0, 1.0, 1.0, 1.0, 1.0, 1.0, 1.0, 1.0, 1.0, 1.0, 1.0, 1.0, 1.0, 1.0, 1.0, 1.0, 1.0, 1.0, 1.0, 1.0, 1.0, 1.0, 1.0, 1.0, 1.0, 1.0, 1.0, 1.0, 1.0, 1.0, 1.0, 1.0, 1.0, 1.0, 1.0, 1.0, 1.0, 1.0, 1.0, 1.0, 1.0, 1.0, 1.0, 1.0, 1.0, 1.0, 1.0, 1.0, 1.0, 1.0, 1.0, 1.0, 1.0, 1.0, 1.0, 1.0, 1.0, 1.0, 1.0, 1.0, 1.0, 1.0, 1.0, 1.0, 1.0, 1.0, 1.0, 1.0, 1.0, 1.0, 1.0, 1.0, 1.0, 1.0, 1.0, 1.0, 1.0, 1.0, 1.0, 1.0, 1.0, 1.0, 1.0, 1.0, 1.0, 1.0, 1.0, 1.0, 1.0, 1.0, 1.0, 1.0, 1.0, 1.0, 1.0, 1.0, 1.0, 1.0, 1.0, 1.0, 1.0, 1.0, 1.0, 1.0, 1.0, 1.0, 1.0, 1.0, 1.0, 1.0, 1.0, 1.0, 1.0, 1.0, 1.0, 1.0, 1.0, 1.0, 1.0, 1.0, 1.0, 1.0, 1.0, 1.0, 1.0, 1.0, 1.0, 1.0, 1.0, 1.0, 1.0, 1.0, 1.0, 1.0, 1.0, 1.0, 1.0, 1.0, 1.0, 1.0, 1.0, 1.0, 1.0, 1.0, 1.0, 1.0, 1.0, 1.0, 1.0, 1.0, 1.0, 1.0, 1.0, 1.0, 1.0, 1.0, 1.0, 1.0, 1.0, 1.0, 1.0, 1.0, 1.0, 1.0, 1.0, 1.0, 1.0, 1.0, 1.0, 1.0, 1.0, 1.0, 1.0, 1.0, 1.0, 1.0, 1.0, 1.0, 1.0, 1.0, 1.0, 1.0, 1.0, 1.0, 1.0, 1.0, 1.0, 1.0, 1.0, 1.0, 1.0, 1.0, 1.0, 1.0, 1.0, 1.0, 1.0, 1.0, 1.0, 1.0, 1.0, 1.0, 1.0, 1.0, 1.0, 1.0, 1.0, 1.0, 1.0, 1.0, 1.0, 1.0, 1.0, 1.0, 1.0, 1.0, 1.0, 1.0, 1.0, 1.0, 1.0, 1.0, 1.0, 1.0, 1.0, 1.0, 1.0, 1.0, 1.0, 1.0, 1.0, 1.0, 1.0, 1.0, 1.0, 1.0, 1.0, 1.0, 1.0, 1.0, 1.0, 1.0, 1.0, 1.0, 1.0, 1.0, 1.0, 1.0, 1.0, 1.0, 1.0, 1.0, 1.0, 1.0, 1.0, 1.0, 1.0, 1.0, 1.0, 1.0, 1.0, 1.0, 1.0, 1.0, 1.0, 1.0, 1.0, 1.0, 1.0, 1.0, 1.0, 1.0, 1.0, 1.0, 1.0, 1.0, 1.0, 1.0, 1.0, 1.0, 1.0, 1.0, 1.0, 1.0, 1.0, 1.0, 1.0, 1.0, 1.0, 1.0, 1.0, 1.0, 1.0, 1.0, 1.0, 1.0, 1.0, 1.0, 1.0, 1.0, 1.0, 1.0, 1.0, 1.0, 1.0, 1.0, 1.0, 1.0, 1.0, 1.0, 1.0, 1.0, 1.0, 1.0, 1.0, 1.0, 1.0, 1.0, 1.0, 1.0, 1.0, 1.0, 1.0, 1.0, 1.0, 1.0, 1.0, 1.0, 1.0, 1.0, 1.0, 1.0, 1.0, 1.0, 1.0, 1.0, 1.0, 1.0, 1.0, 1.0, 1.0, 1.0, 1.0, 1.0, 1.0, 1.0, 1.0, 1.0, 1.0, 1.0, 1.0, 1.0, 1.0, 1.0, 1.0, 1.0, 1.0, 1.0, 1.0, 1.0, 1.0, 1.0, 1.0, 1.0, 1.0, 1.0, 1.0, 1.0, 1.0, 1.0, 1.0, 1.0, 1.0, 1.0, 1.0, 1.0, 1.0, 1.0, 1.0, 1.0, 1.0, 1.0, 1.0, 1.0, 1.0, 1.0, 1.0, 1.0, 1.0, 1.0, 1.0, 1.0, 1.0, 1.0, 1.0, 1.0, 1.0, 1.0, 1.0, 1.0, 1.0, 1.0, 1.0, 1.0, 1.0, 1.0, 1.0, 1.0, 1.0, 1.0, 1.0, 1.0, 1.0, 1.0, 1.0, 1.0, 1.0, 1.0, 1.0, 1.0, 1.0, 1.0, 1.0, 1.0, 1.0, 1.0, 1.0, 1.0, 1.0, 1.0, 1.0, 1.0, 1.0, 1.0, 1.0, 1.0, 1.0, 1.0, 1.0, 1.0, 1.0, 1.0, 1.0, 1.0, 1.0, 1.0, 1.0, 1.0, 1.0, 1.0, 1.0, 1.0, 1.0, 1.0, 1.0, 1.0, 1.0, 1.0, 1.0, 1.0, 1.0, 1.0, 1.0, 1.0, 1.0, 1.0, 1.0, 1.0, 1.0, 1.0, 1.0, 1.0, 1.0, 1.0, 1.0, 1.0, 1.0, 1.0, 1.0, 1.0, 1.0, 1.0, 1.0, 1.0, 1.0, 1.0, 1.0, 1.0, 1.0, 1.0, 1.0, 1.0, 1.0, 1.0, 1.0, 1.0, 1.0, 1.0, 1.0, 1.0, 1.0, 1.0, 1.0, 1.0, 1.0, 1.0, 1.0, 1.0, 1.0, 1.0, 1.0, 1.0, 1.0, 1.0, 1.0, 1.0, 1.0, 1.0, 1.0, 1.0, 1.0, 1.0, 1.0, 1.0, 1.0, 1.0, 1.0, 1.0, 1.0, 1.0, 1.0, 1.0, 1.0, 1.0, 1.0, 1.0, 1.0, 1.0, 1.0, 1.0, 1.0, 1.0, 1.0, 1.0, 1.0, 1.0, 1.0, 1.0, 1.0, 1.0, 1.0, 1.0, 1.0, 1.0, 1.0, 1.0, 1.0, 1.0, 1.0, 1.0, 1.0, 1.0, 1.0, 1.0, 1.0, 1.0, 1.0, 1.0, 1.0, 1.0, 1.0, 1.0, 1.0, 1.0, 1.0, 1.0, 1.0, 1.0, 1.0, 1.0, 1.0, 1.0, 1.0, 1.0, 1.0, 1.0, 1.0, 1.0, 1.0, 1.0, 1.0, 1.0, 1.0, 1.0, 1.0, 1.0, 1.0, 1.0, 1.0, 1.0, 1.0, 1.0, 1.0, 1.0, 1.0, 1.0, 1.0, 1.0, 1.0, 1.0, 1.0, 1.0, 1.0, 1.0, 1.0, 1.0, 1.0, 1.0, 1.0, 1.0, 1.0, 1.0, 1.0, 1.0, 1.0, 1.0, 1.0, 1.0, 1.0, 1.0, 1.0, 1.0, 1.0, 1.0, 1.0, 1.0, 1.0, 1.0, 1.0, 1.0, 1.0, 1.0, 1.0, 1.0, 1.0, 1.0, 1.0, 1.0, 1.0, 1.0, 1.0, 1.0, 1.0, 1.0, 1.0, 1.0, 1.0, 1.0, 1.0, 1.0, 1.0, 1.0, 1.0, 1.0, 1.0, 1.0, 1.0, 1.0, 1.0, 1.0, 1.0, 1.0, 1.0, 1.0, 1.0, 1.0, 1.0, 1.0, 1.0, 1.0, 1.0, 1.0, 1.0, 1.0, 1.0, 1.0, 1.0, 1.0, 1.0, 1.0, 1.0, 1.0, 1.0, 1.0, 1.0, 1.0, 1.0, 1.0, 1.0, 1.0, 1.0, 1.0, 1.0, 1.0, 1.0, 1.0, 1.0, 1.0, 1.0, 1.0, 1.0, 1.0, 1.0, 1.0, 1.0, 1.0, 1.0, 1.0, 1.0, 1.0, 1.0, 1.0, 1.0, 1.0, 1.0, 1.0, 1.0, 1.0, 1.0, 1.0, 1.0, 1.0, 1.0, 1.0, 1.0, 1.0, 1.0, 1.0, 1.0, 1.0, 1.0, 1.0, 1.0, 1.0, 1.0, 1.0, 1.0, 1.0, 1.0, 1.0, 1.0, 1.0, 1.0, 1.0, 1.0, 1.0, 1.0, 1.0, 1.0, 1.0, 1.0, 1.0, 1.0, 1.0, 1.0, 1.0, 1.0, 1.0, 1.0, 1.0, 1.0, 1.0, 1.0, 1.0, 1.0, 1.0, 1.0, 1.0, 1.0, 1.0, 1.0, 1.0, 1.0, 1.0, 1.0, 1.0, 1.0, 1.0, 1.0, 1.0, 1.0, 1.0, 1.0, 1.0, 1.0, 1.0, 1.0, 1.0, 1.0, 1.0, 1.0, 1.0, 1.0, 1.0, 1.0, 1.0, 1.0, 1.0, 1.0, 1.0, 1.0, 1.0, 1.0, 1.0, 1.0, 1.0, 1.0, 1.0, 1.0, 1.0, 1.0, 1.0, 1.0, 1.0, 1.0, 1.0, 1.0, 1.0, 1.0, 1.0, 1.0, 1.0, 1.0, 1.0, 1.0, 1.0, 1.0, 1.0, 1.0, 1.0, 1.0, 1.0, 1.0, 1.0, 1.0, 1.0, 1.0, 1.0, 1.0, 1.0, 1.0, 1.0, 1.0, 1.0, 1.0, 1.0, 1.0, 1.0, 1.0, 1.0, 1.0, 1.0, 1.0, 1.0, 1.0, 1.0, 1.0, 1.0, 1.0, 1.0, 1.0, 1.0, 1.0, 1.0, 1.0, 1.0, 1.0, 1.0, 1.0, 1.0, 1.0, 1.0, 1.0, 1.0, 1.0, 1.0, 1.0, 1.0, 1.0, 1.0, 1.0, 1.0, 1.0, 1.0, 1.0, 1.0, 1.0, 1.0, 1.0, 1.0, 1.0, 1.0, 1.0, 1.0, 1.0, 1.0, 1.0, 1.0, 1.0, 1.0, 1.0, 1.0, 1.0, 1.0, 1.0, 1.0, 1.0, 1.0, 1.0, 1.0, 1.0, 1.0, 1.0, 1.0, 1.0, 1.0, 1.0, 1.0, 1.0, 1.0, 1.0, 1.0, 1.0, 1.0, 1.0, 1.0, 1.0, 1.0, 1.0, 1.0, 1.0, 1.0, 1.0, 1.0, 1.0, 1.0, 1.0, 1.0, 1.0, 1.0, 1.0, 1.0, 1.0, 1.0, 1.0, 1.0, 1.0, 1.0, 1.0, 1.0, 1.0, 1.0, 1.0, 1.0, 1.0, 1.0, 1.0, 1.0, 1.0, 1.0, 1.0, 1.0, 1.0, 1.0, 1.0, 1.0, 1.0, 1.0, 1.0, 1.0, 1.0, 1.0, 1.0, 1.0, 1.0, 1.0, 1.0, 1.0, 1.0, 1.0, 1.0, 1.0, 1.0, 1.0, 1.0, 1.0, 1.0, 1.0, 1.0, 1.0, 1.0, 1.0, 1.0, 1.0, 1.0, 1.0, 1.0, 1.0, 1.0, 1.0, 1.0, 1.0, 1.0, 1.0, 1.0, 1.0, 1.0, 1.0, 1.0, 1.0, 1.0, 1.0, 1.0, 1.0, 1.0, 1.0, 1.0, 1.0, 1.0, 1.0, 1.0, 1.0, 1.0, 1.0, 1.0, 1.0, 1.0, 1.0, 1.0, 1.0, 1.0, 1.0, 1.0, 1.0, 1.0, 1.0, 1.0, 1.0, 1.0, 1.0, 1.0, 1.0, 1.0, 1.0, 1.0, 1.0, 1.0, 1.0, 1.0, 1.0, 1.0, 1.0, 1.0, 1.0, 1.0, 1.0, 1.0, 1.0, 1.0, 1.0, 1.0, 1.0, 1.0, 1.0, 1.0, 1.0, 1.0, 1.0, 1.0, 1.0, 1.0, 1.0, 1.0, 1.0, 1.0, 1.0, 1.0, 1.0, 1.0, 1.0, 1.0, 1.0, 1.0, 1.0, 1.0, 1.0, 1.0, 1.0, 1.0, 1.0, 1.0, 1.0, 1.0, 1.0, 1.0, 1.0, 1.0, 1.0, 1.0, 1.0, 1.0, 1.0, 1.0, 1.0, 1.0, 1.0, 1.0, 1.0, 1.0, 1.0, 1.0, 1.0, 1.0, 1.0, 1.0, 1.0, 1.0, 1.0, 1.0, 1.0, 1.0, 1.0, 1.0, 1.0, 1.0, 1.0, 1.0, 1.0, 1.0, 1.0, 1.0, 1.0, 1.0, 1.0, 1.0, 1.0, 1.0, 1.0, 1.0, 1.0, 1.0, 1.0, 1.0, 1.0, 1.0, 1.0, 1.0, 1.0, 1.0, 1.0, 1.0, 1.0, 1.0, 1.0, 1.0, 1.0, 1.0, 1.0, 1.0, 1.0, 1.0, 1.0, 1.0, 1.0, 1.0, 1.0, 1.0, 1.0, 1.0, 1.0, 1.0, 1.0, 1.0, 1.0, 1.0, 1.0, 1.0, 1.0, 1.0, 1.0, 1.0, 1.0, 1.0, 1.0, 1.0, 1.0, 1.0, 1.0, 1.0, 1.0, 1.0, 1.0, 1.0, 1.0, 1.0, 1.0, 1.0, 1.0, 1.0, 1.0, 1.0, 1.0, 1.0, 1.0, 1.0, 1.0, 1.0, 1.0, 1.0, 1.0, 1.0, 1.0, 1.0, 1.0, 1.0, 1.0, 1.0, 1.0, 1.0, 1.0, 1.0, 1.0, 1.0, 1.0, 1.0, 1.0, 1.0, 1.0, 1.0, 1.0, 1.0, 1.0, 1.0, 1.0, 1.0, 1.0, 1.0, 1.0, 1.0, 1.0, 1.0, 1.0, 1.0, 1.0, 1.0, 1.0, 1.0, 1.0, 1.0, 1.0, 1.0, 1.0, 1.0, 1.0, 1.0, 1.0, 1.0, 1.0, 1.0, 1.0, 1.0, 1.0, 1.0, 1.0, 1.0, 1.0, 1.0, 1.0, 1.0, 1.0, 1.0, 1.0, 1.0, 1.0, 1.0, 1.0, 1.0, 1.0, 1.0, 1.0, 1.0, 1.0, 1.0, 1.0, 1.0, 1.0, 1.0, 1.0, 1.0, 1.0, 1.0, 1.0, 1.0, 1.0, 1.0, 1.0, 1.0, 1.0, 1.0, 1.0, 1.0, 1.0, 1.0, 1.0, 1.0, 1.0, 1.0, 1.0, 1.0, 1.0, 1.0, 1.0, 1.0, 1.0, 1.0, 1.0, 1.0, 1.0, 1.0, 1.0, 1.0, 1.0, 1.0, 1.0, 1.0, 1.0, 1.0, 1.0, 1.0, 1.0, 1.0, 1.0, 1.0, 1.0, 1.0, 1.0, 1.0, 1.0, 1.0, 1.0, 1.0, 1.0, 1.0, 1.0, 1.0, 1.0, 1.0, 1.0, 1.0, 1.0, 1.0, 1.0, 1.0, 1.0, 1.0, 1.0, 1.0, 1.0, 1.0, 1.0, 1.0, 1.0, 1.0, 1.0, 1.0, 1.0, 1.0, 1.0, 1.0, 1.0, 1.0, 1.0, 1.0, 1.0, 1.0, 1.0, 1.0, 1.0, 1.0, 1.0, 1.0, 1.0, 1.0, 1.0, 1.0, 1.0, 1.0, 1.0, 1.0, 1.0, 1.0, 1.0, 1.0, 1.0, 1.0, 1.0, 1.0, 1.0, 1.0, 1.0, 1.0, 1.0, 1.0, 1.0, 1.0, 1.0, 1.0, 1.0, 1.0, 1.0, 1.0, 1.0, 1.0, 1.0, 1.0, 1.0, 1.0, 1.0, 1.0, 1.0, 1.0, 1.0, 1.0, 1.0, 1.0, 1.0, 1.0, 1.0, 1.0, 1.0, 1.0, 1.0, 1.0, 1.0, 1.0, 1.0, 1.0, 1.0, 1.0, 1.0, 1.0, 1.0, 1.0, 1.0, 1.0, 1.0, 1.0, 1.0, 1.0, 1.0, 1.0, 1.0, 1.0, 1.0, 1.0, 1.0, 1.0, 1.0, 1.0, 1.0, 1.0, 1.0, 1.0, 1.0, 1.0, 1.0, 1.0, 1.0, 1.0, 1.0, 1.0, 1.0, 1.0, 1.0, 1.0, 1.0, 1.0, 1.0, 1.0, 1.0, 1.0, 1.0, 1.0, 1.0, 1.0, 1.0, 1.0, 1.0, 1.0, 1.0, 1.0, 1.0, 1.0, 1.0, 1.0, 1.0, 1.0, 1.0, 1.0, 1.0, 1.0, 1.0, 1.0, 1.0, 1.0, 1.0, 1.0, 1.0, 1.0, 1.0, 1.0, 1.0, 1.0, 1.0, 1.0, 1.0, 1.0, 1.0, 1.0, 1.0, 1.0, 1.0, 1.0, 1.0, 1.0, 1.0, 1.0, 1.0, 1.0, 1.0, 1.0, 1.0, 1.0, 1.0, 1.0, 1.0, 1.0, 1.0, 1.0, 1.0, 1.0, 1.0, 1.0, 1.0, 1.0, 1.0, 1.0, 1.0, 1.0, 1.0, 1.0, 1.0, 1.0, 1.0, 1.0, 1.0, 1.0, 1.0, 1.0, 1.0, 1.0, 1.0, 1.0, 1.0, 1.0, 1.0, 1.0, 1.0, 1.0, 1.0, 1.0, 1.0, 1.0, 1.0, 1.0, 1.0, 1.0, 1.0, 1.0, 1.0, 1.0, 1.0, 1.0, 1.0, 1.0, 1.0, 1.0, 1.0, 1.0, 1.0, 1.0, 1.0, 1.0, 1.0, 1.0, 1.0, 1.0, 1.0, 1.0, 1.0, 1.0, 1.0, 1.0, 1.0, 1.0, 1.0, 1.0, 1.0, 1.0, 1.0, 1.0, 1.0, 1.0, 1.0, 1.0, 1.0, 1.0, 1.0, 1.0, 1.0, 1.0, 1.0, 1.0, 1.0, 1.0, 1.0, 1.0, 1.0, 1.0, 1.0, 1.0, 1.0, 1.0, 1.0, 1.0, 1.0, 1.0, 1.0, 1.0, 1.0, 1.0, 1.0, 1.0, 1.0, 1.0, 1.0, 1.0, 1.0, 1.0, 1.0, 1.0, 1.0, 1.0, 1.0, 1.0, 1.0, 1.0, 1.0, 1.0, 1.0, 1.0, 1.0, 1.0, 1.0, 1.0, 1.0, 1.0, 1.0, 1.0, 1.0, 1.0, 1.0, 1.0, 1.0, 1.0, 1.0, 1.0, 1.0, 1.0, 1.0, 1.0, 1.0, 1.0, 1.0, 1.0, 1.0, 1.0, 1.0, 1.0, 1.0, 1.0, 1.0, 1.0, 1.0, 1.0, 1.0, 1.0, 1.0, 1.0, 1.0, 1.0, 1.0, 1.0, 1.0, 1.0, 1.0, 1.0, 1.0, 1.0, 1.0, 1.0, 1.0, 1.0, 1.0, 1.0, 1.0, 1.0, 1.0, 1.0, 1.0, 1.0, 1.0, 1.0, 1.0, 1.0, 1.0, 1.0, 1.0, 1.0, 1.0, 1.0, 1.0, 1.0, 1.0, 1.0, 1.0, 1.0, 1.0, 1.0, 1.0, 1.0, 1.0, 1.0, 1.0, 1.0, 1.0, 1.0, 1.0, 1.0, 1.0, 1.0, 1.0, 1.0, 1.0, 1.0, 1.0, 1.0, 1.0, 1.0, 1.0, 1.0, 1.0, 1.0, 1.0, 1.0, 1.0, 1.0, 1.0, 1.0, 1.0, 1.0, 1.0, 1.0, 1.0, 1.0, 1.0, 1.0, 1.0, 1.0, 1.0, 1.0, 1.0, 1.0, 1.0, 1.0, 1.0, 1.0, 1.0, 1.0, 1.0, 1.0, 1.0, 1.0, 1.0, 1.0, 1.0, 1.0, 1.0, 1.0, 1.0, 1.0, 1.0, 1.0, 1.0, 1.0, 1.0, 1.0, 1.0, 1.0, 1.0, 1.0, 1.0, 1.0, 1.0, 1.0, 1.0, 1.0, 1.0, 1.0, 1.0, 1.0, 1.0, 1.0, 1.0, 1.0, 1.0, 1.0, 1.0, 1.0, 1.0, 1.0, 1.0, 1.0, 1.0, 1.0, 1.0, 1.0, 1.0, 1.0, 1.0, 1.0, 1.0, 1.0, 1.0, 1.0, 1.0, 1.0, 1.0, 1.0, 1.0, 1.0, 1.0, 1.0, 1.0, 1.0, 1.0, 1.0, 1.0, 1.0, 1.0, 1.0, 1.0, 1.0, 1.0, 1.0, 1.0, 1.0, 1.0, 1.0, 1.0, 1.0, 1.0, 1.0, 1.0, 1.0, 1.0, 1.0, 1.0, 1.0, 1.0, 1.0, 1.0, 1.0, 1.0, 1.0, 1.0, 1.0, 1.0, 1.0, 1.0, 1.0, 1.0, 1.0, 1.0, 1.0, 1.0, 1.0, 1.0, 1.0, 1.0, 1.0, 1.0, 1.0, 1.0, 1.0, 1.0, 1.0, 1.0, 1.0, 1.0, 1.0, 1.0, 1.0, 1.0, 1.0, 1.0, 1.0, 1.0, 1.0, 1.0, 1.0, 1.0, 1.0, 1.0, 1.0, 1.0, 1.0, 1.0, 1.0, 1.0, 1.0, 1.0, 1.0, 1.0, 1.0, 1.0, 1.0, 1.0, 1.0, 1.0, 1.0, 1.0, 1.0, 1.0, 1.0, 1.0, 1.0, 1.0, 1.0, 1.0, 1.0, 1.0, 1.0, 1.0, 1.0, 1.0, 1.0, 1.0, 1.0, 1.0, 1.0, 1.0, 1.0, 1.0, 1.0, 1.0, 1.0, 1.0, 1.0, 1.0, 1.0, 1.0, 1.0, 1.0, 1.0, 1.0, 1.0, 1.0, 1.0, 1.0, 1.0, 1.0, 1.0, 1.0, 1.0, 1.0, 1.0, 1.0, 1.0, 1.0, 1.0, 1.0, 1.0, 1.0, 1.0, 1.0, 1.0, 1.0, 1.0, 1.0, 1.0, 1.0, 1.0, 1.0, 1.0, 1.0, 1.0, 1.0, 1.0, 1.0, 1.0, 1.0, 1.0, 1.0, 1.0, 1.0, 1.0, 1.0, 1.0, 1.0, 1.0, 1.0, 1.0, 1.0, 1.0, 1.0, 1.0, 1.0, 1.0, 1.0, 1.0, 1.0, 1.0, 1.0, 1.0, 1.0, 1.0, 1.0, 1.0, 1.0, 1.0, 1.0, 1.0, 1.0, 1.0, 1.0, 1.0, 1.0, 1.0, 1.0, 1.0, 1.0, 1.0, 1.0, 1.0, 1.0, 1.0, 1.0, 1.0, 1.0, 1.0, 1.0, 1.0, 1.0, 1.0, 1.0, 1.0, 1.0, 1.0, 1.0, 1.0, 1.0, 1.0, 1.0, 1.0, 1.0, 1.0, 1.0, 1.0, 1.0, 1.0, 1.0, 1.0, 1.0, 1.0, 1.0, 1.0, 1.0, 1.0, 1.0, 1.0, 1.0, 1.0, 1.0, 1.0, 1.0, 1.0, 1.0, 1.0, 1.0, 1.0, 1.0, 1.0, 1.0, 1.0, 1.0, 1.0, 1.0, 1.0, 1.0, 1.0, 1.0, 1.0, 1.0, 1.0, 1.0, 1.0, 1.0, 1.0, 1.0, 1.0, 1.0, 1.0, 1.0, 1.0, 1.0, 1.0, 1.0, 1.0, 1.0, 1.0, 1.0, 1.0, 1.0, 1.0, 1.0, 1.0, 1.0, 1.0, 1.0, 1.0, 1.0, 1.0, 1.0, 1.0, 1.0, 1.0, 1.0, 1.0, 1.0, 1.0, 1.0, 1.0, 1.0, 1.0, 1.0, 1.0, 1.0, 1.0, 1.0, 1.0, 1.0, 1.0, 1.0, 1.0, 1.0, 1.0, 1.0, 1.0, 1.0, 1.0, 1.0, 1.0, 1.0, 1.0, 1.0, 1.0, 1.0, 1.0, 1.0, 1.0, 1.0, 1.0, 1.0, 1.0, 1.0, 1.0, 1.0, 1.0, 1.0, 1.0, 1.0, 1.0, 1.0, 1.0, 1.0, 1.0, 1.0, 1.0, 1.0, 1.0, 1.0, 1.0, 1.0, 1.0, 1.0, 1.0, 1.0, 1.0, 1.0, 1.0, 1.0, 1.0, 1.0, 1.0, 1.0, 1.0, 1.0, 1.0, 1.0, 1.0, 1.0, 1.0, 1.0, 1.0, 1.0, 1.0, 1.0, 1.0, 1.0, 1.0, 1.0, 1.0, 1.0, 1.0, 1.0, 1.0, 1.0, 1.0, 1.0, 1.0, 1.0, 1.0, 1.0, 1.0, 1.0, 1.0, 1.0, 1.0, 1.0, 1.0, 1.0, 1.0, 1.0, 1.0, 1.0, 1.0, 1.0, 1.0, 1.0, 1.0, 1.0, 1.0, 1.0, 1.0, 1.0, 1.0, 1.0, 1.0, 1.0, 1.0, 1.0, 1.0, 1.0, 1.0, 1.0, 1.0, 1.0, 1.0, 1.0, 1.0, 1.0, 1.0, 1.0, 1.0, 1.0, 1.0, 1.0, 1.0, 1.0, 1.0, 1.0, 1.0, 1.0, 1.0, 1.0, 1.0, 1.0, 1.0, 1.0, 1.0, 1.0, 1.0, 1.0, 1.0, 1.0, 1.0, 1.0, 1.0, 1.0, 1.0, 1.0, 1.0, 1.0, 1.0, 1.0, 1.0, 1.0, 1.0, 1.0, 1.0, 1.0, 1.0, 1.0, 1.0, 1.0, 1.0, 1.0, 1.0, 1.0, 1.0, 1.0, 1.0, 1.0, 1.0, 1.0, 1.0, 1.0, 1.0, 1.0, 1.0, 1.0, 1.0, 1.0, 1.0, 1.0, 1.0, 1.0, 1.0, 1.0, 1.0, 1.0, 1.0, 1.0, 1.0, 1.0, 1.0, 1.0, 1.0, 1.0, 1.0, 1.0, 1.0, 1.0, 1.0, 1.0, 1.0, 1.0, 1.0, 1.0, 1.0, 1.0, 1.0, 1.0, 1.0, 1.0, 1.0, 1.0, 1.0, 1.0, 1.0, 1.0, 1.0, 1.0, 1.0, 1.0, 1.0, 1.0, 1.0, 1.0, 1.0, 1.0, 1.0, 1.0, 1.0, 1.0, 1.0, 1.0, 1.0, 1.0, 1.0, 1.0, 1.0, 1.0, 1.0, 1.0, 1.0, 1.0, 1.0, 1.0, 1.0, 1.0, 1.0, 1.0, 1.0, 1.0, 1.0, 1.0, 1.0, 1.0, 1.0, 1.0, 1.0, 1.0, 1.0, 1.0, 1.0, 1.0, 1.0, 1.0, 1.0, 1.0, 1.0, 1.0, 1.0, 1.0, 1.0, 1.0, 1.0, 1.0, 1.0, 1.0, 1.0, 1.0, 1.0, 1.0, 1.0, 1.0, 1.0, 1.0])
me_muelle01.materials.append(mat_0)
me_muelle01.materials.append(mat_material)
me_muelle01.use_remesh_preserve_volume = False
me_muelle01.use_remesh_preserve_attributes = False
me_muelle01.use_mirror_vertex_groups = False
me_muelle01.update()
me_poste02 = bpy.data.meshes.new('"poste02"')
me_poste02.from_pydata([(-2.794, -2.8, -7.652), (2.794, -2.8, -7.652), (-2.794, 2.8, -7.652), (2.794, 2.8, -7.652), (-2.794, -2.8, 17.83), (2.794, -2.8, 17.83), (-2.794, 2.8, 17.83), (2.794, 2.8, 17.83)], [], [(0, 2, 3), (1, 0, 3), (4, 5, 7), (7, 6, 4), (0, 1, 5), (4, 0, 5), (1, 3, 7), (7, 5, 1), (3, 2, 6), (6, 7, 3), (2, 0, 4), (4, 6, 2)])
_uv = me_poste02.uv_layers.new(name='UVTex')
_uv.uv.foreach_set('vector', [1.0, 0.0, 1.0, 1.0, 0.0, 1.0, 0.0, 1.0, 0.0, 0.0, 1.0, 0.0, 0.0, 0.0, 1.0, 0.0, 1.0, 1.0, 1.0, 1.0, 0.0, 1.0, 0.0, 0.0, 0.0, 0.0, 1.0, 0.0, 1.0, 1.0, 1.0, 1.0, 0.0, 1.0, 0.0, 0.0, 0.0, 0.0, 1.0, 0.0, 1.0, 1.0, 1.0, 1.0, 0.0, 1.0, 0.0, 0.0, 0.0, 0.0, 1.0, 0.0, 1.0, 1.0, 1.0, 1.0, 0.0, 1.0, 0.0, 0.0, 0.0, 0.0, 1.0, 0.0, 1.0, 1.0, 1.0, 1.0, 0.0, 1.0, 0.0, 0.0])
_ca = me_poste02.color_attributes.new('Col', 'BYTE_COLOR', 'CORNER')
_ca.data.foreach_set('color', [1.0, 1.0, 1.0, 1.0, 1.0, 1.0, 1.0, 1.0, 1.0, 1.0, 1.0, 1.0, 1.0, 1.0, 1.0, 1.0, 1.0, 1.0, 1.0, 1.0, 1.0, 1.0, 1.0, 1.0, 1.0, 1.0, 1.0, 1.0, 1.0, 1.0, 1.0, 1.0, 1.0, 1.0, 1.0, 1.0, 1.0, 1.0, 1.0, 1.0, 1.0, 1.0, 1.0, 1.0, 1.0, 1.0, 1.0, 1.0, 1.0, 1.0, 1.0, 1.0, 1.0, 1.0, 1.0, 1.0, 1.0, 1.0, 1.0, 1.0, 1.0, 1.0, 1.0, 1.0, 1.0, 1.0, 1.0, 1.0, 1.0, 1.0, 1.0, 1.0, 1.0, 1.0, 1.0, 1.0, 1.0, 1.0, 1.0, 1.0, 1.0, 1.0, 1.0, 1.0, 1.0, 1.0, 1.0, 1.0, 1.0, 1.0, 1.0, 1.0, 1.0, 1.0, 1.0, 1.0, 1.0, 1.0, 1.0, 1.0, 1.0, 1.0, 1.0, 1.0, 1.0, 1.0, 1.0, 1.0, 1.0, 1.0, 1.0, 1.0, 1.0, 1.0, 1.0, 1.0, 1.0, 1.0, 1.0, 1.0, 1.0, 1.0, 1.0, 1.0, 1.0, 1.0, 1.0, 1.0, 1.0, 1.0, 1.0, 1.0, 1.0, 1.0, 1.0, 1.0, 1.0, 1.0, 1.0, 1.0, 1.0, 1.0, 1.0, 1.0])
me_poste02.materials.append(mat_0)
me_poste02.use_remesh_preserve_volume = False
me_poste02.use_remesh_preserve_attributes = False
me_poste02.use_mirror_vertex_groups = False
me_poste02.update()

# ---- objects
ob_muelle01__001 = bpy.data.objects.new('"muelle01".001', me_muelle01__001)
ob_poste01 = bpy.data.objects.new('"poste01"', me_poste01)
ob_muelle01 = bpy.data.objects.new('"muelle01"', me_muelle01)
ob_poste02 = bpy.data.objects.new('"poste02"', me_poste02)
ob_lamp = bpy.data.objects.new('Lamp', light_spot)
ob_camera = bpy.data.objects.new('Camera', cam_camera)

# ---- transforms, parenting, visibility, modifiers, constraints
ob_muelle01__001.location = (6.041, -79.12, 0.5641)
ob_muelle01__001.lock_rotations_4d = False
ob_muelle01__001.empty_display_type = 'ARROWS'
ob_muelle01__001.lineart.crease_threshold = 0.0
ob_poste01.location = (-101.9, -42.27, -17.26)
ob_poste01.lock_rotations_4d = False
ob_poste01.empty_display_type = 'ARROWS'
ob_poste01.lineart.crease_threshold = 0.0
ob_muelle01.location = (6.041, -79.12, 0.5641)
ob_muelle01.lock_rotations_4d = False
ob_muelle01.empty_display_type = 'ARROWS'
ob_muelle01.lineart.crease_threshold = 0.0
ob_poste02.location = (-102.0, -6.318, -17.26)
ob_poste02.lock_rotations_4d = False
ob_poste02.empty_display_type = 'ARROWS'
ob_poste02.lineart.crease_threshold = 0.0
ob_lamp.location = (4.076, 1.005, 5.904)
ob_lamp.rotation_euler = (0.6503, 0.05522, 1.866)
ob_lamp.lock_rotations_4d = False
ob_lamp.empty_display_type = 'ARROWS'
ob_lamp.color = (0.0, 0.0, 0.0, 0.0)
ob_lamp.lineart.crease_threshold = 0.0
ob_camera.location = (7.481, -6.508, 5.344)
ob_camera.rotation_euler = (1.109, 0.01082, 0.8149)
ob_camera.lock_rotations_4d = False
ob_camera.empty_display_type = 'ARROWS'
ob_camera.color = (0.0, 0.0, 0.0, 0.0)
ob_camera.display_type = 'WIRE'
ob_camera.lineart.crease_threshold = 0.0

# ---- collection membership
col_collection_1.objects.link(ob_muelle01__001)
col_collection_1.objects.link(ob_poste01)
col_collection_1.objects.link(ob_muelle01)
col_collection_1.objects.link(ob_poste02)
col_collection_1.objects.link(ob_lamp)
col_collection_1.objects.link(ob_camera)

# ---- scene / render settings (as saved in the file)
scene.camera = ob_camera
scene.frame_start = 1; scene.frame_end = 250; scene.frame_set(1)
scene.render.engine = 'BLENDER_EEVEE_NEXT'
scene.render.image_settings.file_format = 'JPEG'
scene.render.image_settings.color_mode = 'RGB'
scene.render.image_settings.compression = 90
scene.render.resolution_x = 800
scene.render.resolution_y = 600
scene.render.pixel_aspect_x = 100.0
scene.render.pixel_aspect_y = 100.0
scene.render.fps = 25
scene.render.dither_intensity = 0.0
scene.render.use_compositing = False
scene.render.use_sequencer = False
scene.render.bake_margin = 2
scene.render.bake_bias = 0.0
scene.render.use_stamp_time = False
scene.render.use_stamp_date = False
scene.render.use_stamp_frame = False
scene.render.use_stamp_camera = False
scene.render.use_stamp_scene = False
scene.render.use_stamp_filename = False
scene.render.use_stamp_render_time = False
scene.render.stamp_font_size = 0
scene.cycles.use_denoising = False
scene.cycles.samples = 10
scene.cycles.sampling_pattern = 'TABULATED_SOBOL'
scene.cycles.light_sampling_threshold = 0.0
scene.cycles.use_adaptive_sampling = False
scene.cycles.use_light_tree = False
scene.cycles.blur_glossy = 0.0
scene.cycles.volume_bounces = 1
scene.cycles.pixel_filter_type = 'GAUSSIAN'
scene.cycles.sample_clamp_indirect = 0.0
scene.view_settings.view_transform = 'Raw'
bpy.context.view_layer.update()
